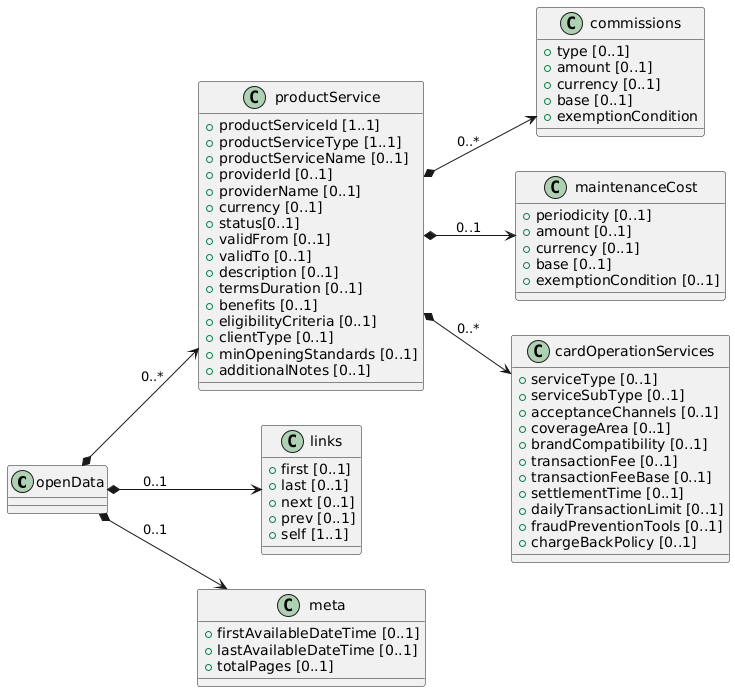

The diagram above was rendered by PlantUML. Its source (embedded in the PNG):
@startuml
left to right direction

class openData {

}

class productService {
 + productServiceId [1..1]
 + productServiceType [1..1]
 + productServiceName [0..1]
 + providerId [0..1]
 + providerName [0..1]
 + currency [0..1]
 + status[0..1]
 + validFrom [0..1]
 + validTo [0..1]
 + description [0..1]
 + termsDuration [0..1]
 + benefits [0..1]
 + eligibilityCriteria [0..1]
 + clientType [0..1]
 + minOpeningStandards [0..1]
 + additionalNotes [0..1]

}

class commissions {
 + type [0..1]
 + amount [0..1]
 + currency [0..1]
 + base [0..1]
 + exemptionCondition
}

class maintenanceCost {
 + periodicity [0..1]
 + amount [0..1]
 + currency [0..1]
 + base [0..1]
 + exemptionCondition [0..1]
}


class cardOperationServices {
 + serviceType [0..1]
 + serviceSubType [0..1]
 + acceptanceChannels [0..1]
 + coverageArea [0..1]
 + brandCompatibility [0..1]
 + transactionFee [0..1]
 + transactionFeeBase [0..1]
 + settlementTime [0..1]
 + dailyTransactionLimit [0..1]
 + fraudPreventionTools [0..1]
 + chargeBackPolicy [0..1]
}

class links {
 + first [0..1]
 + last [0..1]
 + next [0..1]
 + prev [0..1]
 + self [1..1]
}

class meta {
 + firstAvailableDateTime [0..1]
 + lastAvailableDateTime [0..1]
 + totalPages [0..1]
}

' Relaciones

openData *--> productService : "0..*"
openData *--> links : " 0..1"
openData *--> meta : " 0..1"
productService *--> maintenanceCost : 0..1
productService *--> commissions : 0..*
productService *--> cardOperationServices : 0..*
@enduml